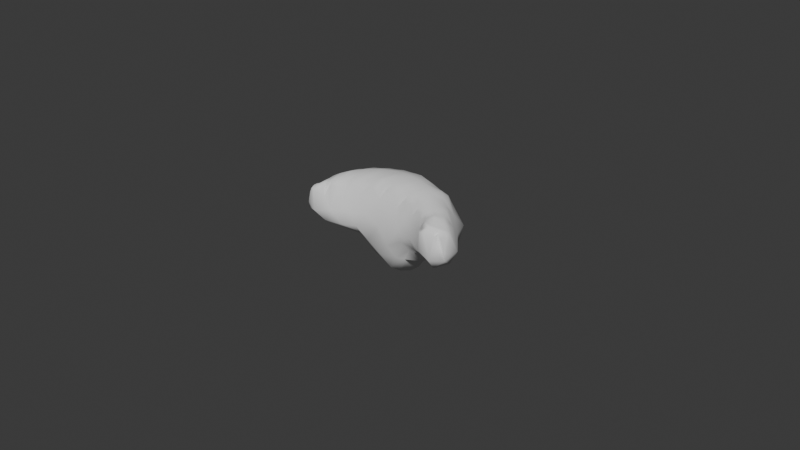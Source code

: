 # Source: 03.blend  (saved by Blender 4.1.24; exported with 4.5.12 LTS)
import bpy
from mathutils import Matrix  # noqa: F401  (used for matrix-valued properties, if any)

bpy.ops.wm.read_factory_settings(use_empty=True)
scene = bpy.context.scene
scene.name = 'Scene'

# ---- collections
col_collection = bpy.data.collections.new('Collection'); scene.collection.children.link(col_collection)

# ---- world
world_world = bpy.data.worlds.new('World'); scene.world = world_world
world_world.use_nodes = True; world_world.node_tree.nodes.clear()
_N = world_world.node_tree.nodes; _L = world_world.node_tree.links
n0 = _N.new('ShaderNodeOutputWorld'); n0.name = 'World Output'; n0.location = (300, 300)
n1 = _N.new('ShaderNodeBackground'); n1.name = 'Background'; n1.location = (10, 300)
n1.inputs[0].default_value = (0.05088, 0.05088, 0.05088, 1.0)
_L.new(n1.outputs[0], n0.inputs[0])
n0.is_active_output = True
world_world.color = (0.05088, 0.05088, 0.05088)
world_world.use_sun_shadow = False
world_world.sun_shadow_jitter_overblur = 0.0

# ---- meshes
me_icosphere_003 = bpy.data.meshes.new('Icosphere.003')
me_icosphere_003.from_pydata([(-0.0001155, -0.0001609, -0.02488), (0.0142, -0.01169, -0.01047), (-0.005124, -0.01146, -0.01257), (-0.02038, -0.01041, -0.0107), (-0.007163, 0.009999, -0.01257), (0.01799, -0.0004918, -0.01106), (-0.004097, -0.00955, -0.01689), (-0.00244, -0.006454, -0.02084), (-0.001661, -0.002928, -0.02381), (0.003491, -0.002236, -0.02375), (0.007177, -0.00499, -0.01743), (0.01161, -0.009, -0.01479), (0.009457, -0.01044, -0.0116), (0.005593, -0.01107, -0.015), (-0.0008154, -0.011, -0.01603), (0.01936, -0.005009, -0.01175), (0.01907, -0.009223, -0.01208), (0.01681, -0.01169, -0.0116), (0.003743, 0.001389, -0.02391), (0.007803, 0.002879, -0.01725), (0.01473, 0.001383, -0.01479), (-0.01569, -0.006258, -0.01223), (-0.009483, -0.001983, -0.01487), (-0.004519, -0.0004168, -0.022), (-0.008535, -0.01104, -0.01125), (-0.01345, -0.01127, -0.01173), (-0.0174, -0.01136, -0.01125), (-0.005814, 0.00853, -0.01689), (-0.003529, 0.005909, -0.02031), (-0.001818, 0.00273, -0.02391), (-0.0197, -0.006217, -0.01125), (-0.01764, -0.0004601, -0.01173), (-0.01185, 0.006597, -0.01125), (-0.0008154, 0.011, -0.01603), (0.007365, 0.009372, -0.015), (0.01361, 0.005352, -0.0116), (0.02402, -0.01638, 0.0007696), (0.0225, -0.01802, -0.007093), (0.01846, -0.01528, -0.008193), (0.02163, -0.004166, -0.009513), (0.02559, -0.008882, -0.006921), (0.02547, -0.01194, -9.138e-05), (0.004603, -0.01031, 4.914e-05), (8.841e-08, -0.01273, -0.005716), (-0.001694, -0.01217, -0.008543), (0.01403, -0.01374, -0.008193), (0.01248, -0.01403, -0.005044), (0.0108, -0.01163, -0.00041), (-0.01962, -0.01403, -0.001873), (-0.02164, -0.01634, -0.006425), (-0.02195, -0.01401, -0.008594), (-0.008361, -0.01292, -0.008543), (-0.01128, -0.01306, -0.004896), (-0.01449, -0.01203, -0.0007786), (-0.02016, -0.003337, -0.002031), (-0.01692, 0.00258, -0.005324), (-0.01236, 0.008351, -0.008543), (-0.0234, -0.01051, -0.01055), (-0.02588, -0.00955, -0.006868), (-0.02371, -0.00786, -0.003171), (0.01271, 0.004515, -0.0002163), (0.01905, 0.002515, -0.005446), (0.01943, 0.0005313, -0.008234), (-0.003984, 0.01194, -0.008543), (-0.0001995, 0.01052, -0.004227), (0.00345, 0.007251, 0.000424), (0.02248, -0.006749, -0.001386), (0.0217, -0.003828, -0.004924), (0.01896, -0.00198, -0.0006549), (-0.005941, 0.008035, 0.000303), (-0.01005, 0.008817, -0.005476), (-0.0147, 0.003457, -0.0009074), (-0.02478, -0.01166, -0.001798), (-0.0251, -0.01482, -0.00692), (-0.02276, -0.01531, -0.000476), (-0.008829, -0.0105, 0.0001545), (-0.00548, -0.01214, -0.004171), (-0.002362, -0.009846, 0.0005905), (0.01624, -0.01449, -0.001184), (0.01835, -0.01733, -0.005716), (0.01951, -0.01795, 0.0005526), (0.009362, 0.008914, -0.004758), (0.01335, 0.007837, -0.008712), (0.004939, 0.01161, -0.01139), (-0.02308, -0.001826, -0.006863), (-0.01937, 0.0008119, -0.009054), (-0.02227, -0.004073, -0.01122), (-0.01672, -0.01474, -0.005354), (-0.01848, -0.01512, -0.009061), (-0.01276, -0.01402, -0.009061), (0.007064, -0.01293, -0.005418), (0.002856, -0.01242, -0.01139), (0.008135, -0.01213, -0.008712), (0.02554, -0.01457, -0.00763), (0.02138, -0.01425, -0.01139), (0.02333, -0.009506, -0.01138), (0.007767, 0.006467, -0.01638), (0.002267, 0.005074, -0.02198), (0.001438, 0.008707, -0.02044), (-0.009232, 0.00506, -0.01358), (-0.006625, 0.002273, -0.01791), (-0.01374, -0.0008043, -0.01312), (-0.01233, -0.006473, -0.01312), (-0.006187, -0.002337, -0.01791), (-0.006797, -0.007878, -0.01358), (0.01461, -0.002419, -0.0151), (0.01346, -0.006228, -0.0151), (0.008131, -0.00129, -0.0183), (0.001452, -0.008759, -0.02058), (0.002055, -0.005452, -0.02288), (0.006479, -0.008386, -0.01638), (-0.02302, -0.01189, 0.0004745), (0.02344, -0.01042, 0.001434), (0.01951, -0.005108, 0.002302), (0.01489, 0.0003776, 0.002923), (-0.001562, 0.006613, 0.002647), (-0.0109, 0.003596, 0.002636), (-0.01784, -0.001389, 0.001726), (-0.02417, -0.01519, -0.001586), (-0.02378, -0.01142, -0.0001504), (-0.02479, -0.01372, -0.001808), (-0.02389, -0.01338, 0.0002325), (-0.02143, -0.01379, 0.0006465), (-0.01221, -0.009365, 0.002283), (-0.005557, -0.008859, 0.003066), (0.001446, -0.008129, 0.003946), (0.01433, -0.01173, 0.002371), (0.01829, -0.0156, 0.001288), (0.02181, -0.01713, -8.246e-05), (0.006744, 0.003728, 0.0035), (-0.02203, -0.008263, 0.0003635), (-0.0173, -0.0116, 0.001571), (0.008461, -0.009304, 0.003486), (0.02488, -0.01432, 0.001098), (0.02526, -0.01567, -0.002089), (0.02607, -0.01373, -0.002077), (-0.0201, -0.009041, 0.002759), (-0.01514, -0.004333, 0.004289), (-0.008063, -0.001017, 0.005373), (0.0002779, -0.0003151, 0.006057), (0.008223, -0.001801, 0.005942), (0.01462, -0.005975, 0.004897), (0.01923, -0.01126, 0.003418), (0.02269, -0.01499, 0.001969), (0.02064, -0.01307, 0.003438), (0.01708, -0.009091, 0.004093), (0.01147, -0.003796, 0.00543), (0.004262, -0.001023, 0.006062), (-0.003911, -0.0002354, 0.005734), (-0.01175, -0.00224, 0.004883), (-0.01773, -0.006586, 0.00369), (-0.02172, -0.01111, 0.001525), (-0.02291, -0.01367, 0.0007638), (0.02275, -0.008962, 0.0009202), (0.01904, -0.004155, 0.00162), (0.01361, 0.002196, 0.002386), (-0.003795, 0.007058, 0.002781), (-0.01301, 0.003114, 0.002158), (-0.01907, -0.00298, 0.0006303), (-0.02355, -0.01512, -0.0001038), (-0.02419, -0.01194, -0.0003576), (-0.02523, -0.01431, -0.004893), (-0.0234, -0.0143, 0.0004654), (-0.02066, -0.01363, 0.0005467), (-0.01074, -0.009517, 0.002154), (-0.003951, -0.008854, 0.003192), (0.003171, -0.008786, 0.003363), (0.01558, -0.01282, 0.001432), (0.01906, -0.0164, 0.0007625), (0.023, -0.01668, -0.0002808), (0.004787, 0.004815, 0.002965), (-0.02248, -0.007985, -0.001043), (-0.01598, -0.01139, 0.001197), (0.009827, -0.009871, 0.002547), (0.02529, -0.01324, 0.0009799), (0.02579, -0.01529, -0.00512), (0.02611, -0.01453, -0.005093), (-0.02033, -0.0061, 0.00171), (-0.01484, -0.009169, 0.002762), (-0.009068, -0.007139, 0.004552), (-0.001784, -0.006106, 0.005648), (0.0105, 0.001518, 0.003619), (0.01178, -0.009558, 0.004128), (0.01741, -0.01329, 0.002328), (0.02111, -0.01648, 0.002289), (-0.02321, -0.01014, -0.0006597), (0.02439, -0.01142, 0.001124), (0.02057, -0.006081, 0.001547), (0.01659, -0.001052, 0.00206), (0.0009599, 0.006842, 0.002812), (-0.00857, 0.005295, 0.002332), (-0.01636, 0.0005787, 0.001395), (-0.02478, -0.01528, -0.004799), (-0.02355, -0.01018, -0.0009075), (-0.02459, -0.01285, -0.0009), (-0.02429, -0.0126, -0.0003841), (-0.02207, -0.01449, 0.0006039), (-0.01342, -0.01014, 0.001563), (-0.007188, -0.009073, 0.002391), (-0.0003771, -0.008489, 0.003516), (0.01275, -0.01124, 0.001976), (0.01753, -0.0148, 0.0009273), (0.02065, -0.01755, 0.0002258), (0.009284, 0.00358, 0.002586), (-0.02121, -0.00621, -0.0005936), (-0.01859, -0.01252, 0.001413), (0.006734, -0.009326, 0.002907), (0.02445, -0.01539, 0.001057), (0.02468, -0.01598, -0.0003216), (0.02588, -0.01295, -0.0003296), (-0.01983, -0.01179, 0.001647), (-0.01498, 0.0003122, 0.002988), (-0.007096, 0.004276, 0.003732), (0.002181, 0.00437, 0.004462), (0.00589, -0.007234, 0.005259), (0.01711, -0.003798, 0.003012), (0.02096, -0.00857, 0.003086), (0.02427, -0.01347, 0.001516), (0.02385, -0.0146, 0.001614), (0.02226, -0.01608, 0.001903), (0.0234, -0.01568, 0.001486), (0.01934, -0.01466, 0.002348), (0.02253, -0.0113, 0.002506), (0.0216, -0.01406, 0.002483), (0.01975, -0.01215, 0.003718), (0.01489, -0.01094, 0.003572), (0.0191, -0.00684, 0.003139), (0.01816, -0.01011, 0.003726), (0.01595, -0.006947, 0.004562), (0.008813, -0.007666, 0.004741), (0.01384, -0.0008428, 0.004125), (0.01305, -0.004882, 0.005167), (0.009938, -0.0024, 0.005685), (0.005963, 0.002344, 0.004826), (0.001858, -0.006376, 0.005454), (0.002299, -0.0006841, 0.006052), (0.00627, -0.001338, 0.006068), (-0.005463, -0.006289, 0.005101), (-0.002429, 0.004586, 0.004135), (-0.00178, -0.0001188, 0.005937), (-0.00601, -0.0005252, 0.005531), (-0.01245, -0.007542, 0.003917), (-0.01117, 0.001896, 0.00382), (-0.009919, -0.001581, 0.005151), (-0.01346, -0.003349, 0.004635), (-0.01743, -0.01013, 0.002609), (-0.01789, -0.002462, 0.002963), (-0.01647, -0.005574, 0.004008), (-0.01897, -0.00761, 0.003286), (-0.02095, -0.0102, 0.002001), (-0.02209, -0.01137, 0.0009374), (-0.0219, -0.009388, 0.0009698), (-0.02155, -0.01285, 0.001496), (0.0256, -0.01386, -0.0004219), (0.02512, -0.01501, -0.0004163), (0.0257, -0.01469, -0.002272), (-0.02437, -0.01359, -0.000619), (-0.02458, -0.01449, -0.00203), (-0.02398, -0.01447, -0.0003364), (-0.02385, -0.01226, 0.00013), (-0.02343, -0.01285, 0.0005591), (-0.02348, -0.01145, -2.355e-05), (-0.02201, -0.01335, 0.001182), (-0.02235, -0.009599, 0.0009333), (-0.02115, -0.007955, 0.001351), (-0.01914, -0.004393, 0.002147), (-0.01646, -0.0008792, 0.003212), (-0.01615, -0.009633, 0.002768), (-0.01321, 0.001109, 0.003787), (-0.009046, 0.003269, 0.003963), (-0.0108, -0.007368, 0.004219), (-0.004922, 0.004619, 0.004061), (-0.0001701, 0.0047, 0.004248), (-0.003371, -0.006135, 0.005375), (0.003874, -0.006805, 0.005357), (0.0002538, -0.006189, 0.005551), (0.004004, 0.003144, 0.004834), (0.01235, 0.000582, 0.00412), (0.01544, -0.00223, 0.003717), (0.01055, -0.00832, 0.004482), (0.0182, -0.005434, 0.00317), (0.01962, -0.007235, 0.003442), (0.01631, -0.0121, 0.003001), (0.02171, -0.01007, 0.002859), (0.02342, -0.01241, 0.00194), (0.01961, -0.01585, 0.002781), (0.01832, -0.01408, 0.002588), (0.01333, -0.01017, 0.003874), (0.007683, -0.007463, 0.005), (0.008122, 0.001819, 0.004336), (-0.007007, -0.006618, 0.004828), (-0.01359, -0.008368, 0.003486), (-0.01873, -0.01094, 0.002836), (-0.02077, -0.01231, 0.001604)], [], [(0, 9, 8), (1, 11, 17), (0, 8, 23), (0, 23, 29), (0, 29, 18), (1, 17, 38), (2, 14, 44), (3, 26, 50), (4, 32, 56), (5, 35, 62), (1, 38, 45), (2, 44, 51), (3, 50, 57), (4, 56, 63), (5, 62, 39), (74, 152, 162), (40, 66, 153, 112, 186, 41), (39, 67, 40), (40, 67, 66), (67, 68, 154, 113, 187, 66), (39, 62, 67), (62, 61, 67), (67, 61, 68), (61, 60, 155, 114, 188, 68), (64, 69, 156, 115, 189, 65), (63, 70, 64), (64, 70, 69), (70, 71, 157, 116, 190, 69), (63, 56, 70), (56, 55, 70), (70, 55, 71), (55, 54, 158, 117, 191, 71), (58, 72, 160, 119, 193, 59), (57, 73, 58), (58, 73, 161, 120, 194, 72), (73, 192, 161), (57, 50, 73), (50, 49, 73), (73, 49, 74, 159, 118, 192), (49, 48, 163, 122, 196, 74), (52, 75, 164, 123, 197, 53), (51, 76, 52), (52, 76, 75), (76, 77, 165, 124, 198, 75), (51, 44, 76), (44, 43, 76), (76, 43, 77), (43, 42, 166, 125, 199, 77), (46, 78, 167, 126, 200, 47), (45, 79, 46), (46, 79, 78), (79, 80, 168, 127, 201, 78), (45, 38, 79), (38, 37, 79), (79, 37, 80), (37, 36, 169, 128, 202, 80), (61, 81, 60), (62, 82, 61), (60, 81, 65, 170, 129, 203), (81, 64, 65), (61, 82, 81), (82, 83, 81), (81, 83, 64), (83, 63, 64), (62, 35, 82), (35, 34, 82), (82, 34, 83), (34, 33, 83), (83, 33, 63), (33, 4, 63), (55, 84, 54), (56, 85, 55), (54, 84, 59, 171, 130, 204), (84, 58, 59), (55, 85, 84), (85, 86, 84), (84, 86, 58), (86, 57, 58), (56, 32, 85), (32, 31, 85), (85, 31, 86), (31, 30, 86), (86, 30, 57), (30, 3, 57), (49, 87, 48), (50, 88, 49), (48, 87, 53, 172, 131, 205), (87, 52, 53), (49, 88, 87), (88, 89, 87), (87, 89, 52), (89, 51, 52), (50, 26, 88), (26, 25, 88), (88, 25, 89), (25, 24, 89), (89, 24, 51), (24, 2, 51), (43, 90, 42), (44, 91, 43), (42, 90, 47, 173, 132, 206), (90, 46, 47), (43, 91, 90), (91, 92, 90), (90, 92, 46), (92, 45, 46), (44, 14, 91), (14, 13, 91), (91, 13, 92), (13, 12, 92), (92, 12, 45), (12, 1, 45), (37, 93, 175, 134, 208, 36), (38, 94, 37), (36, 208, 207), (93, 40, 41, 209, 135, 176), (37, 94, 93), (94, 95, 93), (93, 95, 40), (95, 39, 40), (38, 17, 94), (17, 16, 94), (94, 16, 95), (16, 15, 95), (95, 15, 39), (15, 5, 39), (20, 35, 5), (19, 96, 20), (18, 97, 19), (20, 96, 35), (96, 34, 35), (19, 97, 96), (97, 98, 96), (96, 98, 34), (98, 33, 34), (18, 29, 97), (29, 28, 97), (97, 28, 98), (28, 27, 98), (98, 27, 33), (27, 4, 33), (27, 32, 4), (28, 99, 27), (29, 100, 28), (27, 99, 32), (99, 31, 32), (28, 100, 99), (100, 101, 99), (99, 101, 31), (101, 30, 31), (29, 23, 100), (23, 22, 100), (100, 22, 101), (22, 21, 101), (101, 21, 30), (21, 3, 30), (21, 26, 3), (22, 102, 21), (23, 103, 22), (21, 102, 26), (102, 25, 26), (22, 103, 102), (103, 104, 102), (102, 104, 25), (104, 24, 25), (23, 8, 103), (8, 7, 103), (103, 7, 104), (7, 6, 104), (104, 6, 24), (6, 2, 24), (15, 20, 5), (16, 105, 15), (17, 106, 16), (15, 105, 20), (105, 19, 20), (16, 106, 105), (106, 107, 105), (105, 107, 19), (107, 18, 19), (17, 11, 106), (11, 10, 106), (106, 10, 107), (10, 9, 107), (107, 9, 18), (9, 0, 18), (6, 14, 2), (7, 108, 6), (8, 109, 7), (6, 108, 14), (108, 13, 14), (7, 109, 108), (109, 110, 108), (108, 110, 13), (110, 12, 13), (8, 9, 109), (9, 10, 109), (109, 10, 110), (10, 11, 110), (110, 11, 12), (11, 1, 12), (293, 163, 48, 210), (292, 210, 48, 205), (291, 178, 53, 197), (290, 179, 75, 198), (289, 181, 60, 203), (288, 214, 42, 206), (287, 182, 47, 200), (286, 183, 78, 201), (80, 202, 184), (19, 96, 34, 13, 110, 10, 107), (22, 100, 103), (143, 218, 217), (143, 219, 218), (128, 169, 220), (285, 221, 127, 168), (284, 222, 144, 223), (283, 216, 142, 224), (282, 225, 126, 167), (281, 226, 145, 227), (280, 215, 141, 228), (279, 229, 132, 173), (278, 230, 146, 231), (277, 181, 140, 232), (276, 233, 129, 170), (275, 234, 147, 235), (274, 214, 140, 236), (273, 237, 124, 165), (272, 238, 148, 239), (271, 212, 138, 240), (270, 241, 123, 164), (269, 242, 149, 243), (268, 211, 137, 244), (267, 245, 131, 172), (266, 246, 150, 247), (265, 177, 136, 248), (264, 249, 136, 177), (263, 250, 151, 251), (262, 196, 122, 252), (133, 253, 174), (133, 254, 253), (134, 175, 255), (120, 256, 194), (120, 257, 256), (118, 159, 258), (121, 259, 195), (121, 260, 259), (111, 185, 261), (261, 193, 119), (261, 185, 193), (185, 59, 193), (259, 261, 119), (259, 260, 261), (260, 111, 261), (195, 160, 72), (195, 259, 160), (259, 119, 160), (258, 162, 121), (258, 159, 162), (159, 74, 162), (256, 258, 121), (256, 257, 258), (257, 118, 258), (194, 195, 72), (194, 256, 195), (256, 121, 195), (255, 176, 135), (255, 175, 176), (175, 93, 176), (253, 255, 135), (253, 254, 255), (254, 134, 255), (174, 209, 41), (174, 253, 209), (253, 135, 209), (250, 262, 252, 151), (111, 152, 262, 250), (152, 74, 196, 262), (171, 263, 251, 130), (59, 185, 263, 171), (185, 111, 250, 263), (204, 264, 177, 54), (130, 251, 264, 204), (251, 151, 249, 264), (246, 265, 248, 150), (117, 158, 265, 246), (158, 54, 177, 265), (211, 266, 247, 137), (71, 191, 266, 211), (191, 117, 246, 266), (178, 267, 172, 53), (137, 247, 267, 178), (247, 150, 245, 267), (242, 268, 244, 149), (116, 157, 268, 242), (157, 71, 211, 268), (212, 269, 243, 138), (69, 190, 269, 212), (190, 116, 242, 269), (179, 270, 164, 75), (138, 243, 270, 179), (243, 149, 241, 270), (238, 271, 240, 148), (115, 156, 271, 238), (156, 69, 212, 271), (213, 272, 239, 139), (65, 189, 272, 213), (189, 115, 238, 272), (180, 273, 165, 77), (139, 239, 273, 180), (239, 148, 237, 273), (234, 274, 236, 147), (125, 166, 274, 234), (166, 42, 214, 274), (180, 275, 235, 139), (77, 199, 275, 180), (199, 125, 234, 275), (213, 276, 170, 65), (139, 235, 276, 213), (235, 147, 233, 276), (230, 277, 232, 146), (114, 155, 277, 230), (155, 60, 181, 277), (215, 278, 231, 141), (68, 188, 278, 215), (188, 114, 230, 278), (182, 279, 173, 47), (141, 231, 279, 182), (231, 146, 229, 279), (226, 280, 228, 145), (113, 154, 280, 226), (154, 68, 215, 280), (216, 281, 227, 142), (66, 187, 281, 216), (187, 113, 226, 281), (183, 282, 167, 78), (142, 227, 282, 183), (227, 145, 225, 282), (222, 283, 224, 144), (112, 153, 283, 222), (153, 66, 216, 283), (217, 284, 223, 143), (41, 186, 284, 217), (186, 112, 222, 284), (184, 285, 168, 80), (143, 223, 285, 184), (223, 144, 221, 285), (220, 207, 133), (220, 169, 207), (169, 36, 207), (218, 220, 133), (218, 219, 220), (219, 128, 220), (217, 174, 41), (217, 218, 174), (218, 133, 174), (184, 219, 143), (184, 202, 219), (202, 128, 219), (221, 286, 201, 127), (144, 224, 286, 221), (224, 142, 183, 286), (225, 287, 200, 126), (145, 228, 287, 225), (228, 141, 182, 287), (229, 288, 206, 132), (146, 232, 288, 229), (232, 140, 214, 288), (233, 289, 203, 129), (147, 236, 289, 233), (236, 140, 181, 289), (237, 290, 198, 124), (148, 240, 290, 237), (240, 138, 179, 290), (241, 291, 197, 123), (149, 244, 291, 241), (244, 137, 178, 291), (245, 292, 205, 131), (150, 248, 292, 245), (248, 136, 210, 292), (249, 293, 210, 136), (151, 252, 293, 249), (252, 122, 163, 293), (207, 254, 133), (207, 208, 254), (208, 134, 254), (161, 257, 120), (161, 192, 257), (192, 118, 257), (162, 260, 121), (162, 152, 260), (152, 111, 260)])
me_icosphere_003.polygons.foreach_set('use_smooth', [1, 1, 1, 1, 1, 1, 1, 1, 1, 1, 1, 1, 1, 1, 1, 1, 1, 1, 1, 1, 1, 1, 1, 1, 1, 1, 1, 1, 1, 1, 1, 1, 1, 1, 1, 1, 1, 1, 1, 1, 1, 1, 1, 1, 1, 1, 1, 1, 1, 1, 1, 1, 1, 1, 1, 1, 1, 1, 1, 1, 1, 1, 1, 1, 1, 1, 1, 1, 1, 1, 1, 1, 1, 1, 1, 1, 1, 1, 1, 1, 1, 1, 1, 1, 1, 1, 1, 1, 1, 1, 1, 1, 1, 1, 1, 1, 1, 1, 1, 1, 1, 1, 1, 1, 1, 1, 1, 1, 1, 1, 1, 1, 1, 1, 1, 1, 1, 1, 1, 1, 1, 1, 1, 1, 1, 1, 1, 1, 1, 1, 1, 1, 1, 1, 1, 1, 1, 1, 1, 1, 1, 1, 1, 1, 1, 1, 1, 1, 1, 1, 1, 1, 1, 1, 1, 1, 1, 1, 1, 1, 1, 1, 1, 1, 1, 1, 1, 1, 1, 1, 1, 1, 1, 1, 1, 1, 1, 1, 1, 1, 1, 1, 1, 1, 1, 1, 1, 1, 1, 1, 1, 1, 1, 1, 1, 1, 1, 1, 1, 1, 1, 1, 1, 1, 1, 1, 1, 1, 1, 1, 0, 1, 1, 1, 1, 1, 1, 1, 1, 1, 1, 1, 1, 1, 1, 1, 1, 1, 1, 1, 1, 1, 1, 1, 1, 1, 1, 1, 1, 1, 1, 1, 1, 1, 1, 1, 1, 1, 1, 1, 1, 1, 1, 1, 1, 1, 1, 1, 1, 1, 1, 1, 1, 1, 1, 1, 1, 1, 1, 1, 1, 1, 1, 1, 1, 1, 1, 1, 1, 1, 1, 1, 1, 1, 1, 1, 1, 1, 1, 1, 1, 1, 1, 1, 1, 1, 1, 1, 1, 1, 1, 1, 1, 1, 1, 1, 1, 1, 1, 1, 1, 1, 1, 1, 1, 1, 1, 1, 1, 1, 1, 1, 1, 1, 1, 1, 1, 1, 1, 1, 1, 1, 1, 1, 1, 1, 1, 1, 1, 1, 1, 1, 1, 1, 1, 1, 1, 1, 1, 1, 1, 1, 1, 1, 1, 1, 1, 1, 1, 1, 1, 1, 1, 1, 1, 1, 1, 1, 1, 1, 1, 1, 1, 1, 1, 1, 1, 1, 1, 1, 1, 1, 1, 1, 1, 1, 1, 1, 1, 1, 1, 1])
_uv = me_icosphere_003.uv_layers.new(name='UVMap')
_uv.uv.foreach_set('vector', [0.1818, 0.0, 0.2045, 0.03937, 0.1591, 0.03937, 0.2727, 0.1575, 0.2955, 0.1181, 0.3182, 0.1575, 0.9091, 0.0, 0.9318, 0.03937, 0.8864, 0.03937, 0.7273, 0.0, 0.75, 0.03937, 0.7045, 0.03937, 0.5455, 0.0, 0.5682, 0.03937, 0.5227, 0.03937, 0.2727, 0.1575, 0.3182, 0.1575, 0.2955, 0.1968, 0.09091, 0.1575, 0.1364, 0.1575, 0.1136, 0.1968, 0.8182, 0.1575, 0.8636, 0.1575, 0.8409, 0.1968, 0.6364, 0.1575, 0.6818, 0.1575, 0.6591, 0.1968, 0.4545, 0.1575, 0.5, 0.1575, 0.4773, 0.1968, 0.2727, 0.1575, 0.2955, 0.1968, 0.25, 0.1968, 0.09091, 0.1575, 0.1136, 0.1968, 0.06818, 0.1968, 0.8182, 0.1575, 0.8409, 0.1968, 0.7955, 0.1968, 0.6364, 0.1575, 0.6591, 0.1968, 0.6136, 0.1968, 0.4545, 0.1575, 0.4773, 0.1968, 0.4318, 0.1968, 0.8409, 0.2756, 0.8182, 0.2756, 0.8295, 0.2756, 0.4091, 0.2362, 0.4318, 0.2756, 0.4205, 0.2756, 0.4091, 0.2756, 0.3977, 0.2756, 0.3864, 0.2756, 0.4318, 0.1968, 0.4545, 0.2362, 0.4091, 0.2362, 0.4091, 0.2362, 0.4545, 0.2362, 0.4318, 0.2756, 0.4545, 0.2362, 0.4773, 0.2756, 0.4659, 0.2756, 0.4545, 0.2756, 0.4432, 0.2756, 0.4318, 0.2756, 0.4318, 0.1968, 0.4773, 0.1968, 0.4545, 0.2362, 0.4773, 0.1968, 0.5, 0.2362, 0.4545, 0.2362, 0.4545, 0.2362, 0.5, 0.2362, 0.4773, 0.2756, 0.5, 0.2362, 0.5227, 0.2756, 0.5114, 0.2756, 0.5, 0.2756, 0.4886, 0.2756, 0.4773, 0.2756, 0.5909, 0.2362, 0.6136, 0.2756, 0.6023, 0.2756, 0.5909, 0.2756, 0.5795, 0.2756, 0.5682, 0.2756, 0.6136, 0.1968, 0.6364, 0.2362, 0.5909, 0.2362, 0.5909, 0.2362, 0.6364, 0.2362, 0.6136, 0.2756, 0.6364, 0.2362, 0.6591, 0.2756, 0.6477, 0.2756, 0.6364, 0.2756, 0.625, 0.2756, 0.6136, 0.2756, 0.6136, 0.1968, 0.6591, 0.1968, 0.6364, 0.2362, 0.6591, 0.1968, 0.6818, 0.2362, 0.6364, 0.2362, 0.6364, 0.2362, 0.6818, 0.2362, 0.6591, 0.2756, 0.6818, 0.2362, 0.7045, 0.2756, 0.6932, 0.2756, 0.6818, 0.2756, 0.6705, 0.2756, 0.6591, 0.2756, 0.7727, 0.2362, 0.7955, 0.2756, 0.7841, 0.2756, 0.7727, 0.2756, 0.7614, 0.2756, 0.75, 0.2756, 0.7955, 0.1968, 0.8182, 0.2362, 0.7727, 0.2362, 0.7727, 0.2362, 0.8182, 0.2362, 0.8125, 0.246, 0.8068, 0.2559, 0.8011, 0.2657, 0.7955, 0.2756, 0.8182, 0.2362, 0.8239, 0.246, 0.8125, 0.246, 0.7955, 0.1968, 0.8409, 0.1968, 0.8182, 0.2362, 0.8409, 0.1968, 0.8636, 0.2362, 0.8182, 0.2362, 0.8182, 0.2362, 0.8636, 0.2362, 0.8409, 0.2756, 0.8352, 0.2657, 0.8295, 0.2559, 0.8239, 0.246, 0.8636, 0.2362, 0.8864, 0.2756, 0.875, 0.2756, 0.8636, 0.2756, 0.8523, 0.2756, 0.8409, 0.2756, 0.04545, 0.2362, 0.06818, 0.2756, 0.05682, 0.2756, 0.04545, 0.2756, 0.03409, 0.2756, 0.02273, 0.2756, 0.06818, 0.1968, 0.09091, 0.2362, 0.04545, 0.2362, 0.04545, 0.2362, 0.09091, 0.2362, 0.06818, 0.2756, 0.09091, 0.2362, 0.1136, 0.2756, 0.1023, 0.2756, 0.09091, 0.2756, 0.07955, 0.2756, 0.06818, 0.2756, 0.06818, 0.1968, 0.1136, 0.1968, 0.09091, 0.2362, 0.1136, 0.1968, 0.1364, 0.2362, 0.09091, 0.2362, 0.09091, 0.2362, 0.1364, 0.2362, 0.1136, 0.2756, 0.1364, 0.2362, 0.1591, 0.2756, 0.1477, 0.2756, 0.1364, 0.2756, 0.125, 0.2756, 0.1136, 0.2756, 0.2273, 0.2362, 0.25, 0.2756, 0.2386, 0.2756, 0.2273, 0.2756, 0.2159, 0.2756, 0.2045, 0.2756, 0.25, 0.1968, 0.2727, 0.2362, 0.2273, 0.2362, 0.2273, 0.2362, 0.2727, 0.2362, 0.25, 0.2756, 0.2727, 0.2362, 0.2955, 0.2756, 0.2841, 0.2756, 0.2727, 0.2756, 0.2614, 0.2756, 0.25, 0.2756, 0.25, 0.1968, 0.2955, 0.1968, 0.2727, 0.2362, 0.2955, 0.1968, 0.3182, 0.2362, 0.2727, 0.2362, 0.2727, 0.2362, 0.3182, 0.2362, 0.2955, 0.2756, 0.3182, 0.2362, 0.3409, 0.2756, 0.3295, 0.2756, 0.3182, 0.2756, 0.3068, 0.2756, 0.2955, 0.2756, 0.5, 0.2362, 0.5455, 0.2362, 0.5227, 0.2756, 0.4773, 0.1968, 0.5227, 0.1968, 0.5, 0.2362, 0.5227, 0.2756, 0.5455, 0.2362, 0.5682, 0.2756, 0.5568, 0.2756, 0.5455, 0.2756, 0.5341, 0.2756, 0.5455, 0.2362, 0.5909, 0.2362, 0.5682, 0.2756, 0.5, 0.2362, 0.5227, 0.1968, 0.5455, 0.2362, 0.5227, 0.1968, 0.5682, 0.1968, 0.5455, 0.2362, 0.5455, 0.2362, 0.5682, 0.1968, 0.5909, 0.2362, 0.5682, 0.1968, 0.6136, 0.1968, 0.5909, 0.2362, 0.4773, 0.1968, 0.5, 0.1575, 0.5227, 0.1968, 0.5, 0.1575, 0.5455, 0.1575, 0.5227, 0.1968, 0.5227, 0.1968, 0.5455, 0.1575, 0.5682, 0.1968, 0.5455, 0.1575, 0.5909, 0.1575, 0.5682, 0.1968, 0.5682, 0.1968, 0.5909, 0.1575, 0.6136, 0.1968, 0.5909, 0.1575, 0.6364, 0.1575, 0.6136, 0.1968, 0.6818, 0.2362, 0.7273, 0.2362, 0.7045, 0.2756, 0.6591, 0.1968, 0.7045, 0.1968, 0.6818, 0.2362, 0.7045, 0.2756, 0.7273, 0.2362, 0.75, 0.2756, 0.7386, 0.2756, 0.7273, 0.2756, 0.7159, 0.2756, 0.7273, 0.2362, 0.7727, 0.2362, 0.75, 0.2756, 0.6818, 0.2362, 0.7045, 0.1968, 0.7273, 0.2362, 0.7045, 0.1968, 0.75, 0.1968, 0.7273, 0.2362, 0.7273, 0.2362, 0.75, 0.1968, 0.7727, 0.2362, 0.75, 0.1968, 0.7955, 0.1968, 0.7727, 0.2362, 0.6591, 0.1968, 0.6818, 0.1575, 0.7045, 0.1968, 0.6818, 0.1575, 0.7273, 0.1575, 0.7045, 0.1968, 0.7045, 0.1968, 0.7273, 0.1575, 0.75, 0.1968, 0.7273, 0.1575, 0.7727, 0.1575, 0.75, 0.1968, 0.75, 0.1968, 0.7727, 0.1575, 0.7955, 0.1968, 0.7727, 0.1575, 0.8182, 0.1575, 0.7955, 0.1968, 0.8636, 0.2362, 0.9091, 0.2362, 0.8864, 0.2756, 0.8409, 0.1968, 0.8864, 0.1968, 0.8636, 0.2362, 0.8864, 0.2756, 0.9091, 0.2362, 0.9318, 0.2756, 0.9205, 0.2756, 0.9091, 0.2756, 0.8977, 0.2756, 0.9091, 0.2362, 0.9545, 0.2362, 0.9318, 0.2756, 0.8636, 0.2362, 0.8864, 0.1968, 0.9091, 0.2362, 0.8864, 0.1968, 0.9318, 0.1968, 0.9091, 0.2362, 0.9091, 0.2362, 0.9318, 0.1968, 0.9545, 0.2362, 0.9318, 0.1968, 0.9773, 0.1968, 0.9545, 0.2362, 0.8409, 0.1968, 0.8636, 0.1575, 0.8864, 0.1968, 0.8636, 0.1575, 0.9091, 0.1575, 0.8864, 0.1968, 0.8864, 0.1968, 0.9091, 0.1575, 0.9318, 0.1968, 0.9091, 0.1575, 0.9545, 0.1575, 0.9318, 0.1968, 0.9318, 0.1968, 0.9545, 0.1575, 0.9773, 0.1968, 0.9545, 0.1575, 1.0, 0.1575, 0.9773, 0.1968, 0.1364, 0.2362, 0.1818, 0.2362, 0.1591, 0.2756, 0.1136, 0.1968, 0.1591, 0.1968, 0.1364, 0.2362, 0.1591, 0.2756, 0.1818, 0.2362, 0.2045, 0.2756, 0.1932, 0.2756, 0.1818, 0.2756, 0.1705, 0.2756, 0.1818, 0.2362, 0.2273, 0.2362, 0.2045, 0.2756, 0.1364, 0.2362, 0.1591, 0.1968, 0.1818, 0.2362, 0.1591, 0.1968, 0.2045, 0.1968, 0.1818, 0.2362, 0.1818, 0.2362, 0.2045, 0.1968, 0.2273, 0.2362, 0.2045, 0.1968, 0.25, 0.1968, 0.2273, 0.2362, 0.1136, 0.1968, 0.1364, 0.1575, 0.1591, 0.1968, 0.1364, 0.1575, 0.1818, 0.1575, 0.1591, 0.1968, 0.1591, 0.1968, 0.1818, 0.1575, 0.2045, 0.1968, 0.1818, 0.1575, 0.2273, 0.1575, 0.2045, 0.1968, 0.2045, 0.1968, 0.2273, 0.1575, 0.25, 0.1968, 0.2273, 0.1575, 0.2727, 0.1575, 0.25, 0.1968, 0.3182, 0.2362, 0.3636, 0.2362, 0.358, 0.246, 0.3523, 0.2559, 0.3466, 0.2657, 0.3409, 0.2756, 0.2955, 0.1968, 0.3409, 0.1968, 0.3182, 0.2362, 0.3409, 0.2756, 0.3466, 0.2657, 0.3523, 0.2756, 0.3636, 0.2362, 0.4091, 0.2362, 0.3864, 0.2756, 0.3807, 0.2657, 0.375, 0.2559, 0.3693, 0.246, 0.3182, 0.2362, 0.3409, 0.1968, 0.3636, 0.2362, 0.3409, 0.1968, 0.3864, 0.1968, 0.3636, 0.2362, 0.3636, 0.2362, 0.3864, 0.1968, 0.4091, 0.2362, 0.3864, 0.1968, 0.4318, 0.1968, 0.4091, 0.2362, 0.2955, 0.1968, 0.3182, 0.1575, 0.3409, 0.1968, 0.3182, 0.1575, 0.3636, 0.1575, 0.3409, 0.1968, 0.3409, 0.1968, 0.3636, 0.1575, 0.3864, 0.1968, 0.3636, 0.1575, 0.4091, 0.1575, 0.3864, 0.1968, 0.3864, 0.1968, 0.4091, 0.1575, 0.4318, 0.1968, 0.4091, 0.1575, 0.4545, 0.1575, 0.4318, 0.1968, 0.4773, 0.1181, 0.5, 0.1575, 0.4545, 0.1575, 0.5, 0.07873, 0.5227, 0.1181, 0.4773, 0.1181, 0.5227, 0.03937, 0.5455, 0.07873, 0.5, 0.07873, 0.4773, 0.1181, 0.5227, 0.1181, 0.5, 0.1575, 0.5227, 0.1181, 0.5455, 0.1575, 0.5, 0.1575, 0.5, 0.07873, 0.5455, 0.07873, 0.5227, 0.1181, 0.5455, 0.07873, 0.5682, 0.1181, 0.5227, 0.1181, 0.5227, 0.1181, 0.5682, 0.1181, 0.5455, 0.1575, 0.5682, 0.1181, 0.5909, 0.1575, 0.5455, 0.1575, 0.5227, 0.03937, 0.5682, 0.03937, 0.5455, 0.07873, 0.5682, 0.03937, 0.5909, 0.07873, 0.5455, 0.07873, 0.5455, 0.07873, 0.5909, 0.07873, 0.5682, 0.1181, 0.5909, 0.07873, 0.6136, 0.1181, 0.5682, 0.1181, 0.5682, 0.1181, 0.6136, 0.1181, 0.5909, 0.1575, 0.6136, 0.1181, 0.6364, 0.1575, 0.5909, 0.1575, 0.6591, 0.1181, 0.6818, 0.1575, 0.6364, 0.1575, 0.6818, 0.07873, 0.7045, 0.1181, 0.6591, 0.1181, 0.7045, 0.03937, 0.7273, 0.07873, 0.6818, 0.07873, 0.6591, 0.1181, 0.7045, 0.1181, 0.6818, 0.1575, 0.7045, 0.1181, 0.7273, 0.1575, 0.6818, 0.1575, 0.6818, 0.07873, 0.7273, 0.07873, 0.7045, 0.1181, 0.7273, 0.07873, 0.75, 0.1181, 0.7045, 0.1181, 0.7045, 0.1181, 0.75, 0.1181, 0.7273, 0.1575, 0.75, 0.1181, 0.7727, 0.1575, 0.7273, 0.1575, 0.7045, 0.03937, 0.75, 0.03937, 0.7273, 0.07873, 0.75, 0.03937, 0.7727, 0.07873, 0.7273, 0.07873, 0.7273, 0.07873, 0.7727, 0.07873, 0.75, 0.1181, 0.7727, 0.07873, 0.7955, 0.1181, 0.75, 0.1181, 0.75, 0.1181, 0.7955, 0.1181, 0.7727, 0.1575, 0.7955, 0.1181, 0.8182, 0.1575, 0.7727, 0.1575, 0.8409, 0.1181, 0.8636, 0.1575, 0.8182, 0.1575, 0.8636, 0.07873, 0.8864, 0.1181, 0.8409, 0.1181, 0.8864, 0.03937, 0.9091, 0.07873, 0.8636, 0.07873, 0.8409, 0.1181, 0.8864, 0.1181, 0.8636, 0.1575, 0.8864, 0.1181, 0.9091, 0.1575, 0.8636, 0.1575, 0.8636, 0.07873, 0.9091, 0.07873, 0.8864, 0.1181, 0.9091, 0.07873, 0.9318, 0.1181, 0.8864, 0.1181, 0.8864, 0.1181, 0.9318, 0.1181, 0.9091, 0.1575, 0.9318, 0.1181, 0.9545, 0.1575, 0.9091, 0.1575, 0.8864, 0.03937, 0.9318, 0.03937, 0.9091, 0.07873, 0.9318, 0.03937, 0.9545, 0.07873, 0.9091, 0.07873, 0.9091, 0.07873, 0.9545, 0.07873, 0.9318, 0.1181, 0.9545, 0.07873, 0.9773, 0.1181, 0.9318, 0.1181, 0.9318, 0.1181, 0.9773, 0.1181, 0.9545, 0.1575, 0.9773, 0.1181, 1.0, 0.1575, 0.9545, 0.1575, 0.4091, 0.1575, 0.4318, 0.1181, 0.4545, 0.1575, 0.3636, 0.1575, 0.3864, 0.1181, 0.4091, 0.1575, 0.3182, 0.1575, 0.3409, 0.1181, 0.3636, 0.1575, 0.4091, 0.1575, 0.3864, 0.1181, 0.4318, 0.1181, 0.3864, 0.1181, 0.4091, 0.07873, 0.4318, 0.1181, 0.3636, 0.1575, 0.3409, 0.1181, 0.3864, 0.1181, 0.3409, 0.1181, 0.3636, 0.07873, 0.3864, 0.1181, 0.3864, 0.1181, 0.3636, 0.07873, 0.4091, 0.07873, 0.3636, 0.07873, 0.3864, 0.03937, 0.4091, 0.07873, 0.3182, 0.1575, 0.2955, 0.1181, 0.3409, 0.1181, 0.2955, 0.1181, 0.3182, 0.07873, 0.3409, 0.1181, 0.3409, 0.1181, 0.3182, 0.07873, 0.3636, 0.07873, 0.3182, 0.07873, 0.3409, 0.03937, 0.3636, 0.07873, 0.3636, 0.07873, 0.3409, 0.03937, 0.3864, 0.03937, 0.3409, 0.03937, 0.3636, 0.0, 0.3864, 0.03937, 0.1136, 0.1181, 0.1364, 0.1575, 0.09091, 0.1575, 0.1364, 0.07873, 0.1591, 0.1181, 0.1136, 0.1181, 0.1591, 0.03937, 0.1818, 0.07873, 0.1364, 0.07873, 0.1136, 0.1181, 0.1591, 0.1181, 0.1364, 0.1575, 0.1591, 0.1181, 0.1818, 0.1575, 0.1364, 0.1575, 0.1364, 0.07873, 0.1818, 0.07873, 0.1591, 0.1181, 0.1818, 0.07873, 0.2045, 0.1181, 0.1591, 0.1181, 0.1591, 0.1181, 0.2045, 0.1181, 0.1818, 0.1575, 0.2045, 0.1181, 0.2273, 0.1575, 0.1818, 0.1575, 0.1591, 0.03937, 0.2045, 0.03937, 0.1818, 0.07873, 0.2045, 0.03937, 0.2273, 0.07873, 0.1818, 0.07873, 0.1818, 0.07873, 0.2273, 0.07873, 0.2045, 0.1181, 0.2273, 0.07873, 0.25, 0.1181, 0.2045, 0.1181, 0.2045, 0.1181, 0.25, 0.1181, 0.2273, 0.1575, 0.25, 0.1181, 0.2727, 0.1575, 0.2273, 0.1575, 0.8352, 0.2756, 0.875, 0.2756, 0.8864, 0.2756, 0.8409, 0.2756, 0.8466, 0.2756, 0.8409, 0.2756, 0.8864, 0.2756, 0.8977, 0.2756, 0.1875, 0.2756, 0.1818, 0.2756, 0.02273, 0.2756, 0.03409, 0.2756, 0.2102, 0.2756, 0.2045, 0.2756, 0.06818, 0.2756, 0.07955, 0.2756, 0.4375, 0.2756, 0.4318, 0.2756, 0.5227, 0.2756, 0.5341, 0.2756, 0.2557, 0.2756, 0.25, 0.2756, 0.1591, 0.2756, 0.1705, 0.2756, 0.2784, 0.2756, 0.2727, 0.2756, 0.2045, 0.2756, 0.2159, 0.2756, 0.3011, 0.2756, 0.2955, 0.2756, 0.25, 0.2756, 0.2614, 0.2756, 0.2955, 0.2756, 0.3068, 0.2756, 0.3182, 0.2756, 0.0, 0.0, 0.0, 0.0, 0.0, 0.0, 0.0, 0.0, 0.0, 0.0, 0.0, 0.0, 0.0, 0.0, 0.7727, 0.07873, 0.7273, 0.07873, 0.9091, 0.07873, 0.3409, 0.2756, 0.3523, 0.2756, 0.3636, 0.2756, 0.3409, 0.2756, 0.3295, 0.2756, 0.3523, 0.2756, 0.3182, 0.2756, 0.3295, 0.2756, 0.3409, 0.2756, 0.3125, 0.2756, 0.3068, 0.2756, 0.2727, 0.2756, 0.2841, 0.2756, 0.3693, 0.2756, 0.375, 0.2756, 0.3409, 0.2756, 0.3409, 0.2756, 0.3807, 0.2756, 0.3864, 0.2756, 0.3409, 0.2756, 0.3409, 0.2756, 0.2898, 0.2756, 0.2841, 0.2756, 0.2273, 0.2756, 0.2386, 0.2756, 0.392, 0.2756, 0.3977, 0.2756, 0.3409, 0.2756, 0.3409, 0.2756, 0.4034, 0.2756, 0.4091, 0.2756, 0.3409, 0.2756, 0.3409, 0.2756, 0.267, 0.2756, 0.2614, 0.2756, 0.1818, 0.2756, 0.1932, 0.2756, 0.4148, 0.2756, 0.4205, 0.2756, 0.3409, 0.2756, 0.3409, 0.2756, 0.4261, 0.2756, 0.4318, 0.2756, 0.3409, 0.2756, 0.3409, 0.2756, 0.4489, 0.2756, 0.4432, 0.2756, 0.5455, 0.2756, 0.5568, 0.2756, 0.233, 0.2756, 0.2386, 0.2756, 0.3409, 0.2756, 0.3409, 0.2756, 0.2443, 0.2756, 0.25, 0.2756, 0.3409, 0.2756, 0.3409, 0.2756, 0.2216, 0.2756, 0.2159, 0.2756, 0.09091, 0.2756, 0.1023, 0.2756, 0.4602, 0.2756, 0.4659, 0.2756, 0.3409, 0.2756, 0.3409, 0.2756, 0.4716, 0.2756, 0.4773, 0.2756, 0.3409, 0.2756, 0.3409, 0.2756, 0.1989, 0.2756, 0.1932, 0.2756, 0.04545, 0.2756, 0.05682, 0.2756, 0.483, 0.2756, 0.4886, 0.2756, 0.3409, 0.2756, 0.3409, 0.2756, 0.4943, 0.2756, 0.5, 0.2756, 0.3409, 0.2756, 0.3409, 0.2756, 0.858, 0.2756, 0.8523, 0.2756, 0.9091, 0.2756, 0.9205, 0.2756, 0.733, 0.2756, 0.7386, 0.2756, 0.7955, 0.2756, 0.7955, 0.2756, 0.7443, 0.2756, 0.75, 0.2756, 0.7955, 0.2756, 0.7955, 0.2756, 0.7557, 0.2756, 0.7955, 0.2756, 0.7955, 0.2756, 0.75, 0.2756, 0.767, 0.2756, 0.7955, 0.2756, 0.7955, 0.2756, 0.7614, 0.2756, 0.8239, 0.2756, 0.8523, 0.2756, 0.8636, 0.2756, 0.8295, 0.2756, 0.3636, 0.2756, 0.3693, 0.2657, 0.375, 0.2756, 0.3636, 0.2756, 0.358, 0.2657, 0.3693, 0.2657, 0.3523, 0.2559, 0.358, 0.246, 0.3636, 0.2559, 0.8068, 0.2559, 0.8125, 0.2657, 0.8011, 0.2657, 0.8068, 0.2559, 0.8182, 0.2559, 0.8125, 0.2657, 0.8295, 0.2559, 0.8352, 0.2657, 0.8239, 0.2657, 0.8182, 0.2756, 0.7955, 0.2756, 0.8068, 0.2756, 0.8182, 0.2756, 0.8068, 0.2756, 0.7955, 0.2756, 0.7955, 0.2756, 0.7727, 0.2756, 0.7841, 0.2756, 0.7841, 0.2756, 0.7614, 0.2756, 0.7727, 0.2756, 0.7841, 0.2756, 0.7727, 0.2756, 0.7614, 0.2756, 0.7727, 0.2756, 0.75, 0.2756, 0.7614, 0.2756, 0.7955, 0.2756, 0.7841, 0.2756, 0.7727, 0.2756, 0.7955, 0.2756, 0.8068, 0.2756, 0.7841, 0.2756, 0.8068, 0.2756, 0.7955, 0.2756, 0.7841, 0.2756, 0.8068, 0.2756, 0.7841, 0.2756, 0.7955, 0.2756, 0.8068, 0.2756, 0.7955, 0.2756, 0.7841, 0.2756, 0.7955, 0.2756, 0.7727, 0.2756, 0.7841, 0.2756, 0.8239, 0.2657, 0.8295, 0.2756, 0.8182, 0.2756, 0.8239, 0.2657, 0.8352, 0.2657, 0.8295, 0.2756, 0.8352, 0.2657, 0.8409, 0.2756, 0.8295, 0.2756, 0.8125, 0.2657, 0.8239, 0.2657, 0.8182, 0.2756, 0.8125, 0.2657, 0.8182, 0.2559, 0.8239, 0.2657, 0.8182, 0.2559, 0.8295, 0.2559, 0.8239, 0.2657, 0.8011, 0.2657, 0.8068, 0.2756, 0.7955, 0.2756, 0.8011, 0.2657, 0.8125, 0.2657, 0.8068, 0.2756, 0.8125, 0.2657, 0.8182, 0.2756, 0.8068, 0.2756, 0.3636, 0.2559, 0.3693, 0.246, 0.375, 0.2559, 0.3636, 0.2559, 0.358, 0.246, 0.3693, 0.246, 0.358, 0.246, 0.3636, 0.2362, 0.3693, 0.246, 0.3693, 0.2657, 0.3636, 0.2559, 0.375, 0.2559, 0.3693, 0.2657, 0.358, 0.2657, 0.3636, 0.2559, 0.358, 0.2657, 0.3523, 0.2559, 0.3636, 0.2559, 0.375, 0.2756, 0.3807, 0.2657, 0.3864, 0.2756, 0.375, 0.2756, 0.3693, 0.2657, 0.3807, 0.2657, 0.3693, 0.2657, 0.375, 0.2559, 0.3807, 0.2657, 0.7955, 0.2756, 0.8239, 0.2756, 0.8295, 0.2756, 0.7955, 0.2756, 0.7955, 0.2756, 0.8182, 0.2756, 0.8239, 0.2756, 0.7955, 0.2756, 0.8182, 0.2756, 0.8409, 0.2756, 0.8523, 0.2756, 0.8239, 0.2756, 0.7386, 0.2756, 0.767, 0.2756, 0.7614, 0.2756, 0.7273, 0.2756, 0.75, 0.2756, 0.7727, 0.2756, 0.767, 0.2756, 0.7386, 0.2756, 0.7727, 0.2756, 0.7955, 0.2756, 0.7955, 0.2756, 0.767, 0.2756, 0.7159, 0.2756, 0.7557, 0.2756, 0.75, 0.2756, 0.7045, 0.2756, 0.7273, 0.2756, 0.7614, 0.2756, 0.7557, 0.2756, 0.7159, 0.2756, 0.7614, 0.2756, 0.7955, 0.2756, 0.7955, 0.2756, 0.7557, 0.2756, 0.7386, 0.2756, 0.7443, 0.2756, 0.7955, 0.2756, 0.7955, 0.2756, 0.6818, 0.2756, 0.6932, 0.2756, 0.7443, 0.2756, 0.7386, 0.2756, 0.6932, 0.2756, 0.7045, 0.2756, 0.75, 0.2756, 0.7443, 0.2756, 0.7273, 0.2756, 0.733, 0.2756, 0.7955, 0.2756, 0.7955, 0.2756, 0.6591, 0.2756, 0.6705, 0.2756, 0.733, 0.2756, 0.7273, 0.2756, 0.6705, 0.2756, 0.6818, 0.2756, 0.7386, 0.2756, 0.733, 0.2756, 0.8636, 0.2756, 0.858, 0.2756, 0.9205, 0.2756, 0.9318, 0.2756, 0.7955, 0.2756, 0.7955, 0.2756, 0.858, 0.2756, 0.8636, 0.2756, 0.7955, 0.2756, 0.7955, 0.2756, 0.8523, 0.2756, 0.858, 0.2756, 0.4886, 0.2756, 0.4943, 0.2756, 0.3409, 0.2756, 0.3409, 0.2756, 0.6364, 0.2756, 0.6477, 0.2756, 0.4943, 0.2756, 0.4886, 0.2756, 0.6477, 0.2756, 0.6591, 0.2756, 0.5, 0.2756, 0.4943, 0.2756, 0.4773, 0.2756, 0.483, 0.2756, 0.3409, 0.2756, 0.3409, 0.2756, 0.6136, 0.2756, 0.625, 0.2756, 0.483, 0.2756, 0.4773, 0.2756, 0.625, 0.2756, 0.6364, 0.2756, 0.4886, 0.2756, 0.483, 0.2756, 0.2045, 0.2756, 0.1989, 0.2756, 0.05682, 0.2756, 0.06818, 0.2756, 0.3409, 0.2756, 0.3409, 0.2756, 0.1989, 0.2756, 0.2045, 0.2756, 0.3409, 0.2756, 0.3409, 0.2756, 0.1932, 0.2756, 0.1989, 0.2756, 0.4659, 0.2756, 0.4716, 0.2756, 0.3409, 0.2756, 0.3409, 0.2756, 0.5909, 0.2756, 0.6023, 0.2756, 0.4716, 0.2756, 0.4659, 0.2756, 0.6023, 0.2756, 0.6136, 0.2756, 0.4773, 0.2756, 0.4716, 0.2756, 0.4545, 0.2756, 0.4602, 0.2756, 0.3409, 0.2756, 0.3409, 0.2756, 0.5682, 0.2756, 0.5795, 0.2756, 0.4602, 0.2756, 0.4545, 0.2756, 0.5795, 0.2756, 0.5909, 0.2756, 0.4659, 0.2756, 0.4602, 0.2756, 0.2273, 0.2756, 0.2216, 0.2756, 0.1023, 0.2756, 0.1136, 0.2756, 0.3409, 0.2756, 0.3409, 0.2756, 0.2216, 0.2756, 0.2273, 0.2756, 0.3409, 0.2756, 0.3409, 0.2756, 0.2159, 0.2756, 0.2216, 0.2756, 0.2386, 0.2756, 0.2443, 0.2756, 0.3409, 0.2756, 0.3409, 0.2756, 0.1364, 0.2756, 0.1477, 0.2756, 0.2443, 0.2756, 0.2386, 0.2756, 0.1477, 0.2756, 0.1591, 0.2756, 0.25, 0.2756, 0.2443, 0.2756, 0.2273, 0.2756, 0.233, 0.2756, 0.3409, 0.2756, 0.3409, 0.2756, 0.1136, 0.2756, 0.125, 0.2756, 0.233, 0.2756, 0.2273, 0.2756, 0.125, 0.2756, 0.1364, 0.2756, 0.2386, 0.2756, 0.233, 0.2756, 0.4545, 0.2756, 0.4489, 0.2756, 0.5568, 0.2756, 0.5682, 0.2756, 0.3409, 0.2756, 0.3409, 0.2756, 0.4489, 0.2756, 0.4545, 0.2756, 0.3409, 0.2756, 0.3409, 0.2756, 0.4432, 0.2756, 0.4489, 0.2756, 0.4205, 0.2756, 0.4261, 0.2756, 0.3409, 0.2756, 0.3409, 0.2756, 0.5, 0.2756, 0.5114, 0.2756, 0.4261, 0.2756, 0.4205, 0.2756, 0.5114, 0.2756, 0.5227, 0.2756, 0.4318, 0.2756, 0.4261, 0.2756, 0.4091, 0.2756, 0.4148, 0.2756, 0.3409, 0.2756, 0.3409, 0.2756, 0.4773, 0.2756, 0.4886, 0.2756, 0.4148, 0.2756, 0.4091, 0.2756, 0.4886, 0.2756, 0.5, 0.2756, 0.4205, 0.2756, 0.4148, 0.2756, 0.2727, 0.2756, 0.267, 0.2756, 0.1932, 0.2756, 0.2045, 0.2756, 0.3409, 0.2756, 0.3409, 0.2756, 0.267, 0.2756, 0.2727, 0.2756, 0.3409, 0.2756, 0.3409, 0.2756, 0.2614, 0.2756, 0.267, 0.2756, 0.3977, 0.2756, 0.4034, 0.2756, 0.3409, 0.2756, 0.3409, 0.2756, 0.4545, 0.2756, 0.4659, 0.2756, 0.4034, 0.2756, 0.3977, 0.2756, 0.4659, 0.2756, 0.4773, 0.2756, 0.4091, 0.2756, 0.4034, 0.2756, 0.3864, 0.2756, 0.392, 0.2756, 0.3409, 0.2756, 0.3409, 0.2756, 0.4318, 0.2756, 0.4432, 0.2756, 0.392, 0.2756, 0.3864, 0.2756, 0.4432, 0.2756, 0.4545, 0.2756, 0.3977, 0.2756, 0.392, 0.2756, 0.2955, 0.2756, 0.2898, 0.2756, 0.2386, 0.2756, 0.25, 0.2756, 0.3409, 0.2756, 0.3409, 0.2756, 0.2898, 0.2756, 0.2955, 0.2756, 0.3409, 0.2756, 0.3409, 0.2756, 0.2841, 0.2756, 0.2898, 0.2756, 0.375, 0.2756, 0.3807, 0.2756, 0.3409, 0.2756, 0.3409, 0.2756, 0.4091, 0.2756, 0.4205, 0.2756, 0.3807, 0.2756, 0.375, 0.2756, 0.4205, 0.2756, 0.4318, 0.2756, 0.3864, 0.2756, 0.3807, 0.2756, 0.3636, 0.2756, 0.3693, 0.2756, 0.3409, 0.2756, 0.3409, 0.2756, 0.3864, 0.2756, 0.3977, 0.2756, 0.3693, 0.2756, 0.3636, 0.2756, 0.3977, 0.2756, 0.4091, 0.2756, 0.375, 0.2756, 0.3693, 0.2756, 0.3182, 0.2756, 0.3125, 0.2756, 0.2841, 0.2756, 0.2955, 0.2756, 0.3409, 0.2756, 0.3409, 0.2756, 0.3125, 0.2756, 0.3182, 0.2756, 0.3409, 0.2756, 0.3409, 0.2756, 0.3068, 0.2756, 0.3125, 0.2756, 0.3409, 0.2756, 0.3523, 0.2756, 0.3636, 0.2756, 0.3409, 0.2756, 0.3295, 0.2756, 0.3523, 0.2756, 0.3295, 0.2756, 0.3409, 0.2756, 0.3523, 0.2756, 0.3523, 0.2756, 0.3409, 0.2756, 0.3636, 0.2756, 0.3523, 0.2756, 0.3295, 0.2756, 0.3409, 0.2756, 0.3295, 0.2756, 0.3182, 0.2756, 0.3409, 0.2756, 0.3636, 0.2756, 0.375, 0.2756, 0.3864, 0.2756, 0.3636, 0.2756, 0.3523, 0.2756, 0.375, 0.2756, 0.3523, 0.2756, 0.3636, 0.2756, 0.375, 0.2756, 0.3182, 0.2756, 0.3295, 0.2756, 0.3409, 0.2756, 0.3182, 0.2756, 0.3068, 0.2756, 0.3295, 0.2756, 0.3068, 0.2756, 0.3182, 0.2756, 0.3295, 0.2756, 0.3068, 0.2756, 0.3011, 0.2756, 0.2614, 0.2756, 0.2727, 0.2756, 0.3409, 0.2756, 0.3409, 0.2756, 0.3011, 0.2756, 0.3068, 0.2756, 0.3409, 0.2756, 0.3409, 0.2756, 0.2955, 0.2756, 0.3011, 0.2756, 0.2841, 0.2756, 0.2784, 0.2756, 0.2159, 0.2756, 0.2273, 0.2756, 0.3409, 0.2756, 0.3409, 0.2756, 0.2784, 0.2756, 0.2841, 0.2756, 0.3409, 0.2756, 0.3409, 0.2756, 0.2727, 0.2756, 0.2784, 0.2756, 0.2614, 0.2756, 0.2557, 0.2756, 0.1705, 0.2756, 0.1818, 0.2756, 0.3409, 0.2756, 0.3409, 0.2756, 0.2557, 0.2756, 0.2614, 0.2756, 0.3409, 0.2756, 0.3409, 0.2756, 0.25, 0.2756, 0.2557, 0.2756, 0.4432, 0.2756, 0.4375, 0.2756, 0.5341, 0.2756, 0.5455, 0.2756, 0.3409, 0.2756, 0.3409, 0.2756, 0.4375, 0.2756, 0.4432, 0.2756, 0.3409, 0.2756, 0.3409, 0.2756, 0.4318, 0.2756, 0.4375, 0.2756, 0.2159, 0.2756, 0.2102, 0.2756, 0.07955, 0.2756, 0.09091, 0.2756, 0.3409, 0.2756, 0.3409, 0.2756, 0.2102, 0.2756, 0.2159, 0.2756, 0.3409, 0.2756, 0.3409, 0.2756, 0.2045, 0.2756, 0.2102, 0.2756, 0.1932, 0.2756, 0.1875, 0.2756, 0.03409, 0.2756, 0.04545, 0.2756, 0.3409, 0.2756, 0.3409, 0.2756, 0.1875, 0.2756, 0.1932, 0.2756, 0.3409, 0.2756, 0.3409, 0.2756, 0.1818, 0.2756, 0.1875, 0.2756, 0.8523, 0.2756, 0.8466, 0.2756, 0.8977, 0.2756, 0.9091, 0.2756, 0.7955, 0.2756, 0.7955, 0.2756, 0.8466, 0.2756, 0.8523, 0.2756, 0.7955, 0.2756, 0.7955, 0.2756, 0.8409, 0.2756, 0.8466, 0.2756, 0.7955, 0.2756, 0.8352, 0.2756, 0.8409, 0.2756, 0.7955, 0.2756, 0.7955, 0.2756, 0.8295, 0.2756, 0.8352, 0.2756, 0.7955, 0.2756, 0.8295, 0.2756, 0.8636, 0.2756, 0.875, 0.2756, 0.8352, 0.2756, 0.3523, 0.2756, 0.358, 0.2657, 0.3636, 0.2756, 0.3523, 0.2756, 0.3466, 0.2657, 0.358, 0.2657, 0.3466, 0.2657, 0.3523, 0.2559, 0.358, 0.2657, 0.8125, 0.246, 0.8182, 0.2559, 0.8068, 0.2559, 0.8125, 0.246, 0.8239, 0.246, 0.8182, 0.2559, 0.8239, 0.246, 0.8295, 0.2559, 0.8182, 0.2559, 0.8295, 0.2756, 0.8068, 0.2756, 0.8182, 0.2756, 0.8295, 0.2756, 0.8182, 0.2756, 0.8068, 0.2756, 0.8182, 0.2756, 0.7955, 0.2756, 0.8068, 0.2756])
me_icosphere_003.update()

# ---- objects
ob_icosphere_003 = bpy.data.objects.new('Icosphere.003', me_icosphere_003)

# ---- transforms, parenting, visibility, modifiers, constraints
ob_icosphere_003.location = (0.0, 0.0, 0.0)

# ---- collection membership
col_collection.objects.link(ob_icosphere_003)

# ---- scene / render settings (as saved in the file)
scene.frame_start = 1; scene.frame_end = 250; scene.frame_set(1)
scene.render.engine = 'BLENDER_EEVEE_NEXT'
scene.cycles.sampling_pattern = 'TABULATED_SOBOL'
scene.eevee.ray_tracing_options.trace_max_roughness = 0.0
bpy.context.view_layer.update()

# ---- added for rendering (the .blend has no active camera and no usable light): camera, sun
cam_auto = bpy.data.cameras.new('AutoCamera')
cam_auto.lens = 50.0
cam_auto.sensor_width = 36.0
cam_auto.clip_end = 1000.0
ob_auto_camera = bpy.data.objects.new('AutoCamera', cam_auto)
scene.collection.objects.link(ob_auto_camera)
ob_auto_camera.location = (0.18516, -0.225095, 0.138631)
ob_auto_camera.rotation_euler = (1.09748, -7.21219e-08, 0.694738)
scene.camera = ob_auto_camera
light_auto_sun = bpy.data.lights.new('AutoSun', 'SUN')
light_auto_sun.energy = 3.0
light_auto_sun.angle = 0.0523599
ob_auto_sun = bpy.data.objects.new('AutoSun', light_auto_sun)
scene.collection.objects.link(ob_auto_sun)
ob_auto_sun.rotation_euler = (0.872665, 0.174533, 0.523599)
bpy.context.view_layer.update()
